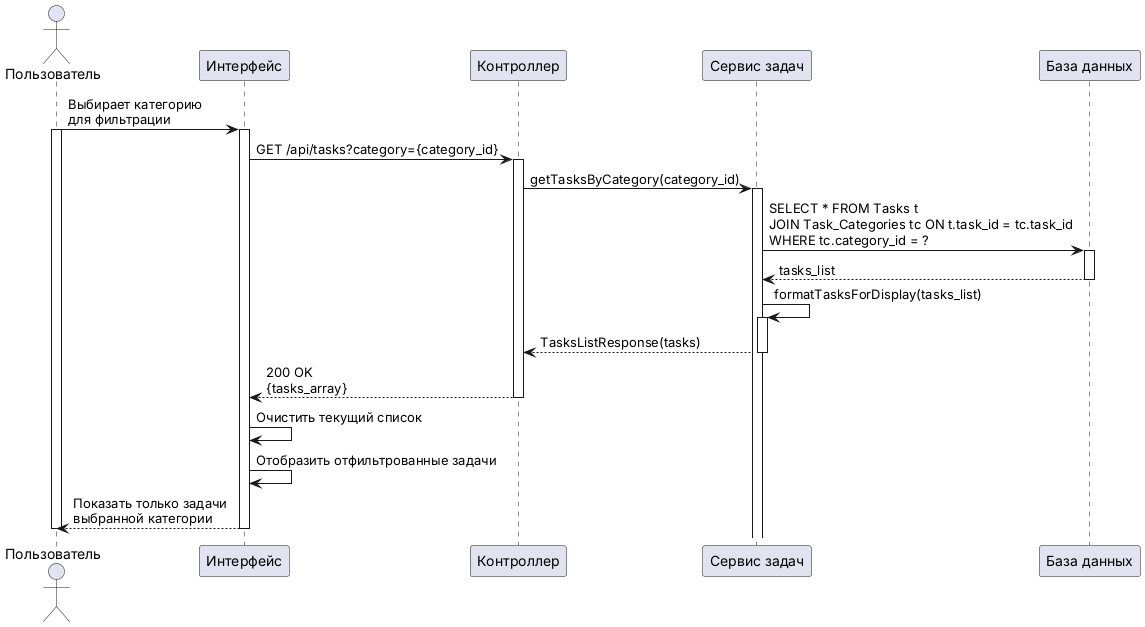

The diagram above was rendered by PlantUML. Its source (embedded in the PNG):
@startuml Filter_Tasks_Sequence
actor "Пользователь" as User
participant "Интерфейс" as UI
participant "Контроллер" as Controller
participant "Сервис задач" as TaskService
participant "База данных" as DB
User -> UI: Выбирает категорию\nдля фильтрации
activate User
activate UI
UI -> Controller: GET /api/tasks?category={category_id}
activate Controller
Controller -> TaskService: getTasksByCategory(category_id)
activate TaskService
TaskService -> DB: SELECT * FROM Tasks t\nJOIN Task_Categories tc ON t.task_id = tc.task_id\nWHERE tc.category_id = ?
activate DB

DB --> TaskService: tasks_list
deactivate DB
TaskService -> TaskService: formatTasksForDisplay(tasks_list)
activate TaskService
TaskService --> Controller: TasksListResponse(tasks)
deactivate TaskService
Controller --> UI: 200 OK\n{tasks_array}
deactivate Controller
UI -> UI: Очистить текущий список
UI -> UI: Отобразить отфильтрованные задачи
UI --> User: Показать только задачи\nвыбранной категории
deactivate UI
deactivate User
@enduml